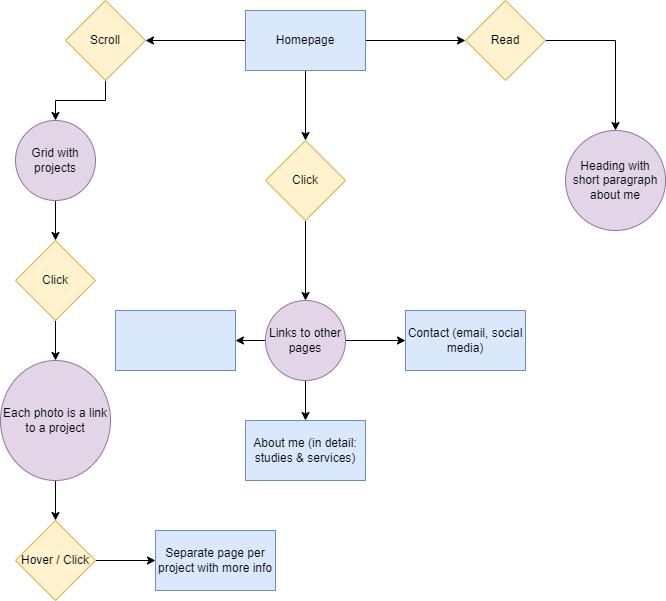

The diagram above was exported from draw.io. Its source (the exported page's mxGraphModel, read from the mxfile embedded in the PNG):
<mxGraphModel dx="794" dy="519" grid="1" gridSize="10" guides="1" tooltips="1" connect="1" arrows="1" fold="1" page="1" pageScale="1" pageWidth="827" pageHeight="1169" math="0" shadow="0">
  <root>
    <mxCell id="0" />
    <mxCell id="1" parent="0" />
    <mxCell id="c9bYUqbMP6vd1EJ87ueA-3" value="" style="edgeStyle=orthogonalEdgeStyle;rounded=0;orthogonalLoop=1;jettySize=auto;html=1;" parent="1" source="c9bYUqbMP6vd1EJ87ueA-1" target="c9bYUqbMP6vd1EJ87ueA-2" edge="1">
      <mxGeometry relative="1" as="geometry" />
    </mxCell>
    <mxCell id="c9bYUqbMP6vd1EJ87ueA-7" value="" style="edgeStyle=orthogonalEdgeStyle;rounded=0;orthogonalLoop=1;jettySize=auto;html=1;" parent="1" source="c9bYUqbMP6vd1EJ87ueA-1" target="c9bYUqbMP6vd1EJ87ueA-6" edge="1">
      <mxGeometry relative="1" as="geometry" />
    </mxCell>
    <mxCell id="c9bYUqbMP6vd1EJ87ueA-9" value="" style="edgeStyle=orthogonalEdgeStyle;rounded=0;orthogonalLoop=1;jettySize=auto;html=1;" parent="1" source="c9bYUqbMP6vd1EJ87ueA-1" target="c9bYUqbMP6vd1EJ87ueA-8" edge="1">
      <mxGeometry relative="1" as="geometry" />
    </mxCell>
    <mxCell id="c9bYUqbMP6vd1EJ87ueA-1" value="Homepage" style="rounded=0;whiteSpace=wrap;html=1;fillColor=#dae8fc;strokeColor=#6c8ebf;" parent="1" vertex="1">
      <mxGeometry x="320" y="40" width="120" height="60" as="geometry" />
    </mxCell>
    <mxCell id="c9bYUqbMP6vd1EJ87ueA-20" value="" style="edgeStyle=orthogonalEdgeStyle;rounded=0;orthogonalLoop=1;jettySize=auto;html=1;" parent="1" source="c9bYUqbMP6vd1EJ87ueA-2" target="c9bYUqbMP6vd1EJ87ueA-19" edge="1">
      <mxGeometry relative="1" as="geometry" />
    </mxCell>
    <mxCell id="c9bYUqbMP6vd1EJ87ueA-2" value="Click" style="rhombus;whiteSpace=wrap;html=1;fillColor=#fff2cc;strokeColor=#d6b656;rounded=0;" parent="1" vertex="1">
      <mxGeometry x="340" y="170" width="80" height="80" as="geometry" />
    </mxCell>
    <mxCell id="c9bYUqbMP6vd1EJ87ueA-13" value="" style="edgeStyle=orthogonalEdgeStyle;rounded=0;orthogonalLoop=1;jettySize=auto;html=1;" parent="1" source="c9bYUqbMP6vd1EJ87ueA-6" target="c9bYUqbMP6vd1EJ87ueA-12" edge="1">
      <mxGeometry relative="1" as="geometry" />
    </mxCell>
    <mxCell id="c9bYUqbMP6vd1EJ87ueA-6" value="Read" style="rhombus;whiteSpace=wrap;html=1;fillColor=#fff2cc;strokeColor=#d6b656;rounded=0;" parent="1" vertex="1">
      <mxGeometry x="540" y="30" width="80" height="80" as="geometry" />
    </mxCell>
    <mxCell id="c9bYUqbMP6vd1EJ87ueA-11" value="" style="edgeStyle=orthogonalEdgeStyle;rounded=0;orthogonalLoop=1;jettySize=auto;html=1;" parent="1" source="c9bYUqbMP6vd1EJ87ueA-8" target="c9bYUqbMP6vd1EJ87ueA-10" edge="1">
      <mxGeometry relative="1" as="geometry" />
    </mxCell>
    <mxCell id="c9bYUqbMP6vd1EJ87ueA-8" value="Scroll" style="rhombus;whiteSpace=wrap;html=1;fillColor=#fff2cc;strokeColor=#d6b656;rounded=0;" parent="1" vertex="1">
      <mxGeometry x="140" y="30" width="80" height="80" as="geometry" />
    </mxCell>
    <mxCell id="c9bYUqbMP6vd1EJ87ueA-15" value="" style="edgeStyle=orthogonalEdgeStyle;rounded=0;orthogonalLoop=1;jettySize=auto;html=1;" parent="1" source="c9bYUqbMP6vd1EJ87ueA-10" target="c9bYUqbMP6vd1EJ87ueA-14" edge="1">
      <mxGeometry relative="1" as="geometry" />
    </mxCell>
    <mxCell id="c9bYUqbMP6vd1EJ87ueA-10" value="Grid with projects" style="ellipse;whiteSpace=wrap;html=1;fillColor=#e1d5e7;strokeColor=#9673a6;rounded=0;" parent="1" vertex="1">
      <mxGeometry x="90" y="150" width="80" height="80" as="geometry" />
    </mxCell>
    <mxCell id="c9bYUqbMP6vd1EJ87ueA-12" value="Heading with short paragraph about me" style="ellipse;whiteSpace=wrap;html=1;fillColor=#e1d5e7;strokeColor=#9673a6;rounded=0;" parent="1" vertex="1">
      <mxGeometry x="640" y="160" width="100" height="100" as="geometry" />
    </mxCell>
    <mxCell id="c9bYUqbMP6vd1EJ87ueA-17" value="" style="edgeStyle=orthogonalEdgeStyle;rounded=0;orthogonalLoop=1;jettySize=auto;html=1;" parent="1" source="c9bYUqbMP6vd1EJ87ueA-14" target="c9bYUqbMP6vd1EJ87ueA-16" edge="1">
      <mxGeometry relative="1" as="geometry" />
    </mxCell>
    <mxCell id="c9bYUqbMP6vd1EJ87ueA-14" value="Click" style="rhombus;whiteSpace=wrap;html=1;fillColor=#fff2cc;strokeColor=#d6b656;rounded=0;" parent="1" vertex="1">
      <mxGeometry x="90" y="270" width="80" height="80" as="geometry" />
    </mxCell>
    <mxCell id="c9bYUqbMP6vd1EJ87ueA-27" value="" style="edgeStyle=orthogonalEdgeStyle;rounded=0;orthogonalLoop=1;jettySize=auto;html=1;" parent="1" source="c9bYUqbMP6vd1EJ87ueA-16" target="c9bYUqbMP6vd1EJ87ueA-26" edge="1">
      <mxGeometry relative="1" as="geometry" />
    </mxCell>
    <mxCell id="c9bYUqbMP6vd1EJ87ueA-16" value="Each photo is a link to a project" style="ellipse;whiteSpace=wrap;html=1;fillColor=#e1d5e7;strokeColor=#9673a6;rounded=0;" parent="1" vertex="1">
      <mxGeometry x="75" y="390" width="110" height="120" as="geometry" />
    </mxCell>
    <mxCell id="c9bYUqbMP6vd1EJ87ueA-23" value="" style="edgeStyle=orthogonalEdgeStyle;rounded=0;orthogonalLoop=1;jettySize=auto;html=1;" parent="1" source="c9bYUqbMP6vd1EJ87ueA-19" target="c9bYUqbMP6vd1EJ87ueA-22" edge="1">
      <mxGeometry relative="1" as="geometry" />
    </mxCell>
    <mxCell id="c9bYUqbMP6vd1EJ87ueA-25" value="" style="edgeStyle=orthogonalEdgeStyle;rounded=0;orthogonalLoop=1;jettySize=auto;html=1;" parent="1" source="c9bYUqbMP6vd1EJ87ueA-19" target="c9bYUqbMP6vd1EJ87ueA-24" edge="1">
      <mxGeometry relative="1" as="geometry" />
    </mxCell>
    <mxCell id="TyKbAdKGz3Q9OhVP73VE-2" value="" style="edgeStyle=orthogonalEdgeStyle;rounded=0;orthogonalLoop=1;jettySize=auto;html=1;" parent="1" source="c9bYUqbMP6vd1EJ87ueA-19" target="TyKbAdKGz3Q9OhVP73VE-1" edge="1">
      <mxGeometry relative="1" as="geometry" />
    </mxCell>
    <mxCell id="c9bYUqbMP6vd1EJ87ueA-19" value="Links to other pages" style="ellipse;whiteSpace=wrap;html=1;fillColor=#e1d5e7;strokeColor=#9673a6;rounded=0;" parent="1" vertex="1">
      <mxGeometry x="340" y="330" width="80" height="80" as="geometry" />
    </mxCell>
    <mxCell id="c9bYUqbMP6vd1EJ87ueA-22" value="About me (in detail: studies &amp;amp; services)" style="whiteSpace=wrap;html=1;fillColor=#dae8fc;strokeColor=#6c8ebf;rounded=0;" parent="1" vertex="1">
      <mxGeometry x="320" y="450" width="120" height="60" as="geometry" />
    </mxCell>
    <mxCell id="c9bYUqbMP6vd1EJ87ueA-24" value="Contact (email, social media)" style="whiteSpace=wrap;html=1;fillColor=#dae8fc;strokeColor=#6c8ebf;rounded=0;" parent="1" vertex="1">
      <mxGeometry x="480" y="340" width="120" height="60" as="geometry" />
    </mxCell>
    <mxCell id="c9bYUqbMP6vd1EJ87ueA-29" value="" style="edgeStyle=orthogonalEdgeStyle;rounded=0;orthogonalLoop=1;jettySize=auto;html=1;" parent="1" source="c9bYUqbMP6vd1EJ87ueA-26" target="c9bYUqbMP6vd1EJ87ueA-28" edge="1">
      <mxGeometry relative="1" as="geometry" />
    </mxCell>
    <mxCell id="c9bYUqbMP6vd1EJ87ueA-26" value="Hover / Click" style="rhombus;whiteSpace=wrap;html=1;fillColor=#fff2cc;strokeColor=#d6b656;rounded=0;" parent="1" vertex="1">
      <mxGeometry x="90" y="550" width="80" height="80" as="geometry" />
    </mxCell>
    <mxCell id="c9bYUqbMP6vd1EJ87ueA-28" value="Separate page per project with more info" style="whiteSpace=wrap;html=1;fillColor=#dae8fc;strokeColor=#6c8ebf;rounded=0;" parent="1" vertex="1">
      <mxGeometry x="230" y="560" width="120" height="60" as="geometry" />
    </mxCell>
    <mxCell id="TyKbAdKGz3Q9OhVP73VE-1" value="" style="whiteSpace=wrap;html=1;fillColor=#dae8fc;strokeColor=#6c8ebf;rounded=0;" parent="1" vertex="1">
      <mxGeometry x="190" y="340" width="120" height="60" as="geometry" />
    </mxCell>
  </root>
</mxGraphModel>